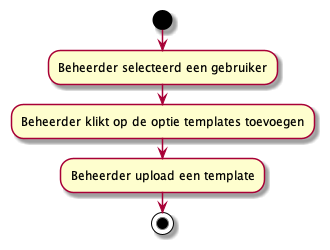

The diagram above was rendered by PlantUML. Its source (embedded in the PNG):
@startuml Templates toewijzen
start
:Beheerder selecteerd een gebruiker;
:Beheerder klikt op de optie templates toevoegen;
:Beheerder upload een template;
stop
@enduml